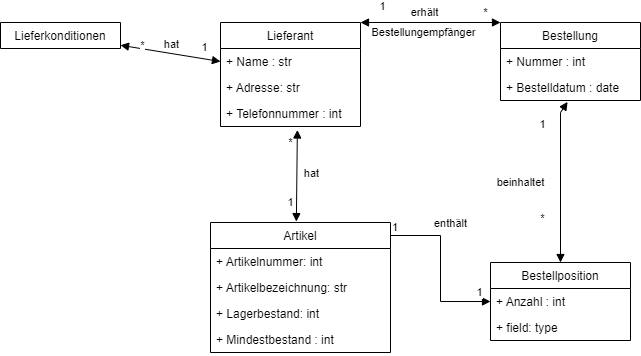

The diagram above was exported from draw.io. Its source (the exported page's mxGraphModel, read from the mxfile embedded in the PNG):
<mxGraphModel dx="711" dy="397" grid="1" gridSize="10" guides="1" tooltips="1" connect="1" arrows="1" fold="1" page="1" pageScale="1" pageWidth="827" pageHeight="1169" math="0" shadow="0">
  <root>
    <mxCell id="0" />
    <mxCell id="1" parent="0" />
    <mxCell id="GJotW9P-icdPT7eFQ9kk-1" value="Artikel" style="swimlane;fontStyle=0;childLayout=stackLayout;horizontal=1;startSize=26;fillColor=none;horizontalStack=0;resizeParent=1;resizeParentMax=0;resizeLast=0;collapsible=1;marginBottom=0;" vertex="1" parent="1">
      <mxGeometry x="220" y="240" width="180" height="130" as="geometry">
        <mxRectangle x="220" y="240" width="70" height="26" as="alternateBounds" />
      </mxGeometry>
    </mxCell>
    <mxCell id="GJotW9P-icdPT7eFQ9kk-2" value="+ Artikelnummer: int" style="text;strokeColor=none;fillColor=none;align=left;verticalAlign=top;spacingLeft=4;spacingRight=4;overflow=hidden;rotatable=0;points=[[0,0.5],[1,0.5]];portConstraint=eastwest;" vertex="1" parent="GJotW9P-icdPT7eFQ9kk-1">
      <mxGeometry y="26" width="180" height="26" as="geometry" />
    </mxCell>
    <mxCell id="GJotW9P-icdPT7eFQ9kk-3" value="+ Artikelbezeichnung: str" style="text;strokeColor=none;fillColor=none;align=left;verticalAlign=top;spacingLeft=4;spacingRight=4;overflow=hidden;rotatable=0;points=[[0,0.5],[1,0.5]];portConstraint=eastwest;" vertex="1" parent="GJotW9P-icdPT7eFQ9kk-1">
      <mxGeometry y="52" width="180" height="26" as="geometry" />
    </mxCell>
    <mxCell id="GJotW9P-icdPT7eFQ9kk-4" value="+ Lagerbestand: int" style="text;strokeColor=none;fillColor=none;align=left;verticalAlign=top;spacingLeft=4;spacingRight=4;overflow=hidden;rotatable=0;points=[[0,0.5],[1,0.5]];portConstraint=eastwest;" vertex="1" parent="GJotW9P-icdPT7eFQ9kk-1">
      <mxGeometry y="78" width="180" height="26" as="geometry" />
    </mxCell>
    <mxCell id="GJotW9P-icdPT7eFQ9kk-14" value="+ Mindestbestand : int" style="text;strokeColor=none;fillColor=none;align=left;verticalAlign=top;spacingLeft=4;spacingRight=4;overflow=hidden;rotatable=0;points=[[0,0.5],[1,0.5]];portConstraint=eastwest;" vertex="1" parent="GJotW9P-icdPT7eFQ9kk-1">
      <mxGeometry y="104" width="180" height="26" as="geometry" />
    </mxCell>
    <mxCell id="GJotW9P-icdPT7eFQ9kk-5" value="Lieferkonditionen" style="swimlane;fontStyle=0;childLayout=stackLayout;horizontal=1;startSize=26;fillColor=none;horizontalStack=0;resizeParent=1;resizeParentMax=0;resizeLast=0;collapsible=1;marginBottom=0;" vertex="1" collapsed="1" parent="1">
      <mxGeometry x="10" y="40" width="120" height="26" as="geometry">
        <mxRectangle x="10" y="40" width="140" height="78" as="alternateBounds" />
      </mxGeometry>
    </mxCell>
    <mxCell id="GJotW9P-icdPT7eFQ9kk-6" value="+ Einkauspreis : float" style="text;strokeColor=none;fillColor=none;align=left;verticalAlign=top;spacingLeft=4;spacingRight=4;overflow=hidden;rotatable=0;points=[[0,0.5],[1,0.5]];portConstraint=eastwest;" vertex="1" parent="GJotW9P-icdPT7eFQ9kk-5">
      <mxGeometry y="26" width="140" height="26" as="geometry" />
    </mxCell>
    <mxCell id="GJotW9P-icdPT7eFQ9kk-7" value="+ Lieferfrist : date" style="text;strokeColor=none;fillColor=none;align=left;verticalAlign=top;spacingLeft=4;spacingRight=4;overflow=hidden;rotatable=0;points=[[0,0.5],[1,0.5]];portConstraint=eastwest;" vertex="1" parent="GJotW9P-icdPT7eFQ9kk-5">
      <mxGeometry y="52" width="140" height="26" as="geometry" />
    </mxCell>
    <mxCell id="GJotW9P-icdPT7eFQ9kk-9" value="Lieferant" style="swimlane;fontStyle=0;childLayout=stackLayout;horizontal=1;startSize=26;fillColor=none;horizontalStack=0;resizeParent=1;resizeParentMax=0;resizeLast=0;collapsible=1;marginBottom=0;" vertex="1" parent="1">
      <mxGeometry x="230" y="40" width="140" height="104" as="geometry">
        <mxRectangle x="230" y="40" width="80" height="26" as="alternateBounds" />
      </mxGeometry>
    </mxCell>
    <mxCell id="GJotW9P-icdPT7eFQ9kk-10" value="+ Name : str" style="text;strokeColor=none;fillColor=none;align=left;verticalAlign=top;spacingLeft=4;spacingRight=4;overflow=hidden;rotatable=0;points=[[0,0.5],[1,0.5]];portConstraint=eastwest;" vertex="1" parent="GJotW9P-icdPT7eFQ9kk-9">
      <mxGeometry y="26" width="140" height="26" as="geometry" />
    </mxCell>
    <mxCell id="GJotW9P-icdPT7eFQ9kk-11" value="+ Adresse: str" style="text;strokeColor=none;fillColor=none;align=left;verticalAlign=top;spacingLeft=4;spacingRight=4;overflow=hidden;rotatable=0;points=[[0,0.5],[1,0.5]];portConstraint=eastwest;" vertex="1" parent="GJotW9P-icdPT7eFQ9kk-9">
      <mxGeometry y="52" width="140" height="26" as="geometry" />
    </mxCell>
    <mxCell id="GJotW9P-icdPT7eFQ9kk-12" value="+ Telefonnummer : int" style="text;strokeColor=none;fillColor=none;align=left;verticalAlign=top;spacingLeft=4;spacingRight=4;overflow=hidden;rotatable=0;points=[[0,0.5],[1,0.5]];portConstraint=eastwest;" vertex="1" parent="GJotW9P-icdPT7eFQ9kk-9">
      <mxGeometry y="78" width="140" height="26" as="geometry" />
    </mxCell>
    <mxCell id="GJotW9P-icdPT7eFQ9kk-15" value="Bestellung" style="swimlane;fontStyle=0;childLayout=stackLayout;horizontal=1;startSize=26;fillColor=none;horizontalStack=0;resizeParent=1;resizeParentMax=0;resizeLast=0;collapsible=1;marginBottom=0;" vertex="1" parent="1">
      <mxGeometry x="510" y="40" width="140" height="78" as="geometry" />
    </mxCell>
    <mxCell id="GJotW9P-icdPT7eFQ9kk-17" value="+ Nummer : int" style="text;strokeColor=none;fillColor=none;align=left;verticalAlign=top;spacingLeft=4;spacingRight=4;overflow=hidden;rotatable=0;points=[[0,0.5],[1,0.5]];portConstraint=eastwest;" vertex="1" parent="GJotW9P-icdPT7eFQ9kk-15">
      <mxGeometry y="26" width="140" height="26" as="geometry" />
    </mxCell>
    <mxCell id="GJotW9P-icdPT7eFQ9kk-18" value="+ Bestelldatum : date" style="text;strokeColor=none;fillColor=none;align=left;verticalAlign=top;spacingLeft=4;spacingRight=4;overflow=hidden;rotatable=0;points=[[0,0.5],[1,0.5]];portConstraint=eastwest;" vertex="1" parent="GJotW9P-icdPT7eFQ9kk-15">
      <mxGeometry y="52" width="140" height="26" as="geometry" />
    </mxCell>
    <mxCell id="GJotW9P-icdPT7eFQ9kk-19" value="Bestellposition" style="swimlane;fontStyle=0;childLayout=stackLayout;horizontal=1;startSize=26;fillColor=none;horizontalStack=0;resizeParent=1;resizeParentMax=0;resizeLast=0;collapsible=1;marginBottom=0;" vertex="1" parent="1">
      <mxGeometry x="500" y="280" width="140" height="78" as="geometry">
        <mxRectangle x="500" y="280" width="110" height="26" as="alternateBounds" />
      </mxGeometry>
    </mxCell>
    <mxCell id="GJotW9P-icdPT7eFQ9kk-20" value="+ Anzahl : int" style="text;strokeColor=none;fillColor=none;align=left;verticalAlign=top;spacingLeft=4;spacingRight=4;overflow=hidden;rotatable=0;points=[[0,0.5],[1,0.5]];portConstraint=eastwest;" vertex="1" parent="GJotW9P-icdPT7eFQ9kk-19">
      <mxGeometry y="26" width="140" height="26" as="geometry" />
    </mxCell>
    <mxCell id="GJotW9P-icdPT7eFQ9kk-22" value="+ field: type" style="text;strokeColor=none;fillColor=none;align=left;verticalAlign=top;spacingLeft=4;spacingRight=4;overflow=hidden;rotatable=0;points=[[0,0.5],[1,0.5]];portConstraint=eastwest;" vertex="1" parent="GJotW9P-icdPT7eFQ9kk-19">
      <mxGeometry y="52" width="140" height="26" as="geometry" />
    </mxCell>
    <mxCell id="GJotW9P-icdPT7eFQ9kk-28" value="hat" style="orthogonalLoop=1;jettySize=auto;html=1;entryX=0;entryY=0.5;entryDx=0;entryDy=0;rounded=0;endArrow=block;endFill=1;startArrow=block;startFill=1;labelBackgroundColor=default;fontColor=default;labelBorderColor=none;snapToPoint=0;" edge="1" parent="1" source="GJotW9P-icdPT7eFQ9kk-6" target="GJotW9P-icdPT7eFQ9kk-10">
      <mxGeometry y="9" relative="1" as="geometry">
        <mxPoint as="offset" />
      </mxGeometry>
    </mxCell>
    <mxCell id="GJotW9P-icdPT7eFQ9kk-34" value="*" style="edgeLabel;html=1;align=center;verticalAlign=middle;resizable=0;points=[];fontColor=default;" vertex="1" connectable="0" parent="GJotW9P-icdPT7eFQ9kk-28">
      <mxGeometry x="0.1569" y="-2" relative="1" as="geometry">
        <mxPoint x="-36" y="-11" as="offset" />
      </mxGeometry>
    </mxCell>
    <mxCell id="GJotW9P-icdPT7eFQ9kk-35" value="1" style="edgeLabel;html=1;align=center;verticalAlign=middle;resizable=0;points=[];fontColor=default;" vertex="1" connectable="0" parent="GJotW9P-icdPT7eFQ9kk-28">
      <mxGeometry x="0.3983" y="-1" relative="1" as="geometry">
        <mxPoint x="14" y="-10" as="offset" />
      </mxGeometry>
    </mxCell>
    <mxCell id="GJotW9P-icdPT7eFQ9kk-36" value="*" style="endArrow=block;startArrow=block;endFill=1;startFill=1;html=1;rounded=0;labelBackgroundColor=default;labelBorderColor=none;fontColor=default;exitX=0.477;exitY=-0.007;exitDx=0;exitDy=0;exitPerimeter=0;entryX=0.549;entryY=1.134;entryDx=0;entryDy=0;entryPerimeter=0;" edge="1" parent="1" source="GJotW9P-icdPT7eFQ9kk-1" target="GJotW9P-icdPT7eFQ9kk-12">
      <mxGeometry x="0.7251" y="7" width="160" relative="1" as="geometry">
        <mxPoint x="240" y="180" as="sourcePoint" />
        <mxPoint x="400" y="180" as="targetPoint" />
        <mxPoint as="offset" />
      </mxGeometry>
    </mxCell>
    <mxCell id="GJotW9P-icdPT7eFQ9kk-44" value="hat" style="edgeLabel;html=1;align=center;verticalAlign=middle;resizable=0;points=[];fontColor=default;" vertex="1" connectable="0" parent="GJotW9P-icdPT7eFQ9kk-36">
      <mxGeometry x="0.2772" y="1" relative="1" as="geometry">
        <mxPoint x="15" y="10" as="offset" />
      </mxGeometry>
    </mxCell>
    <mxCell id="GJotW9P-icdPT7eFQ9kk-45" value="1" style="edgeLabel;html=1;align=center;verticalAlign=middle;resizable=0;points=[];fontColor=default;" vertex="1" connectable="0" parent="GJotW9P-icdPT7eFQ9kk-36">
      <mxGeometry x="-0.7339" relative="1" as="geometry">
        <mxPoint x="-6" y="-7" as="offset" />
      </mxGeometry>
    </mxCell>
    <mxCell id="GJotW9P-icdPT7eFQ9kk-37" value="beinhaltet" style="orthogonalLoop=1;jettySize=auto;html=1;entryX=0.479;entryY=1.054;entryDx=0;entryDy=0;rounded=0;endArrow=block;endFill=1;startArrow=block;startFill=1;labelBackgroundColor=default;fontColor=default;labelBorderColor=none;snapToPoint=0;entryPerimeter=0;" edge="1" parent="1" source="GJotW9P-icdPT7eFQ9kk-19" target="GJotW9P-icdPT7eFQ9kk-18">
      <mxGeometry x="-0.0168" y="40" relative="1" as="geometry">
        <mxPoint x="420.0000000000001" y="180.00000000000006" as="sourcePoint" />
        <mxPoint x="500.0000000000001" y="180.00000000000006" as="targetPoint" />
        <mxPoint as="offset" />
        <Array as="points">
          <mxPoint x="570" y="130" />
        </Array>
      </mxGeometry>
    </mxCell>
    <mxCell id="GJotW9P-icdPT7eFQ9kk-38" value="*" style="edgeLabel;html=1;align=center;verticalAlign=middle;resizable=0;points=[];fontColor=default;" vertex="1" connectable="0" parent="GJotW9P-icdPT7eFQ9kk-37">
      <mxGeometry x="0.1569" y="-2" relative="1" as="geometry">
        <mxPoint x="-20" y="50" as="offset" />
      </mxGeometry>
    </mxCell>
    <mxCell id="GJotW9P-icdPT7eFQ9kk-39" value="1" style="edgeLabel;html=1;align=center;verticalAlign=middle;resizable=0;points=[];fontColor=default;" vertex="1" connectable="0" parent="GJotW9P-icdPT7eFQ9kk-37">
      <mxGeometry x="0.3983" y="-1" relative="1" as="geometry">
        <mxPoint x="-19" y="-24" as="offset" />
      </mxGeometry>
    </mxCell>
    <mxCell id="GJotW9P-icdPT7eFQ9kk-40" value="" style="endArrow=block;startArrow=block;endFill=1;startFill=1;html=1;rounded=0;labelBackgroundColor=default;labelBorderColor=none;fontColor=default;entryX=0;entryY=0;entryDx=0;entryDy=0;exitX=1;exitY=0;exitDx=0;exitDy=0;" edge="1" parent="1" source="GJotW9P-icdPT7eFQ9kk-9" target="GJotW9P-icdPT7eFQ9kk-15">
      <mxGeometry width="160" relative="1" as="geometry">
        <mxPoint x="240" y="180" as="sourcePoint" />
        <mxPoint x="400" y="180" as="targetPoint" />
      </mxGeometry>
    </mxCell>
    <mxCell id="GJotW9P-icdPT7eFQ9kk-50" value="*" style="edgeLabel;html=1;align=center;verticalAlign=middle;resizable=0;points=[];fontColor=default;" vertex="1" connectable="0" parent="GJotW9P-icdPT7eFQ9kk-40">
      <mxGeometry x="0.1016" y="1" relative="1" as="geometry">
        <mxPoint x="48" y="-9" as="offset" />
      </mxGeometry>
    </mxCell>
    <mxCell id="GJotW9P-icdPT7eFQ9kk-51" value="1" style="edgeLabel;html=1;align=center;verticalAlign=middle;resizable=0;points=[];fontColor=default;" vertex="1" connectable="0" parent="GJotW9P-icdPT7eFQ9kk-40">
      <mxGeometry x="-0.7097" y="1" relative="1" as="geometry">
        <mxPoint x="1" y="-15" as="offset" />
      </mxGeometry>
    </mxCell>
    <mxCell id="GJotW9P-icdPT7eFQ9kk-52" value="Bestellungempfänger" style="edgeLabel;html=1;align=center;verticalAlign=middle;resizable=0;points=[];fontColor=default;" vertex="1" connectable="0" parent="GJotW9P-icdPT7eFQ9kk-40">
      <mxGeometry x="-0.5896" relative="1" as="geometry">
        <mxPoint x="34" y="10" as="offset" />
      </mxGeometry>
    </mxCell>
    <mxCell id="GJotW9P-icdPT7eFQ9kk-53" value="erhält" style="edgeLabel;html=1;align=center;verticalAlign=middle;resizable=0;points=[];fontColor=default;noLabel=0;" vertex="1" connectable="0" parent="GJotW9P-icdPT7eFQ9kk-40">
      <mxGeometry x="-0.1415" y="2" relative="1" as="geometry">
        <mxPoint x="4" y="-8" as="offset" />
      </mxGeometry>
    </mxCell>
    <mxCell id="GJotW9P-icdPT7eFQ9kk-46" value="" style="endArrow=block;endFill=1;html=1;edgeStyle=orthogonalEdgeStyle;align=left;verticalAlign=top;rounded=0;labelBackgroundColor=default;labelBorderColor=none;fontColor=default;exitX=0.999;exitY=0.1;exitDx=0;exitDy=0;exitPerimeter=0;entryX=0;entryY=0.5;entryDx=0;entryDy=0;" edge="1" parent="1" source="GJotW9P-icdPT7eFQ9kk-1" target="GJotW9P-icdPT7eFQ9kk-20">
      <mxGeometry x="-1" relative="1" as="geometry">
        <mxPoint x="414" y="380" as="sourcePoint" />
        <mxPoint x="574" y="380" as="targetPoint" />
      </mxGeometry>
    </mxCell>
    <mxCell id="GJotW9P-icdPT7eFQ9kk-47" value="1" style="edgeLabel;resizable=0;html=1;align=left;verticalAlign=bottom;fontColor=default;" connectable="0" vertex="1" parent="GJotW9P-icdPT7eFQ9kk-46">
      <mxGeometry x="-1" relative="1" as="geometry" />
    </mxCell>
    <mxCell id="GJotW9P-icdPT7eFQ9kk-48" value="enthält" style="edgeLabel;html=1;align=center;verticalAlign=middle;resizable=0;points=[];fontColor=default;" vertex="1" connectable="0" parent="GJotW9P-icdPT7eFQ9kk-46">
      <mxGeometry x="-0.2468" y="1" relative="1" as="geometry">
        <mxPoint x="9" y="-25" as="offset" />
      </mxGeometry>
    </mxCell>
    <mxCell id="GJotW9P-icdPT7eFQ9kk-49" value="1" style="edgeLabel;html=1;align=center;verticalAlign=middle;resizable=0;points=[];fontColor=default;" vertex="1" connectable="0" parent="GJotW9P-icdPT7eFQ9kk-46">
      <mxGeometry x="0.8676" y="-1" relative="1" as="geometry">
        <mxPoint y="-10" as="offset" />
      </mxGeometry>
    </mxCell>
  </root>
</mxGraphModel>